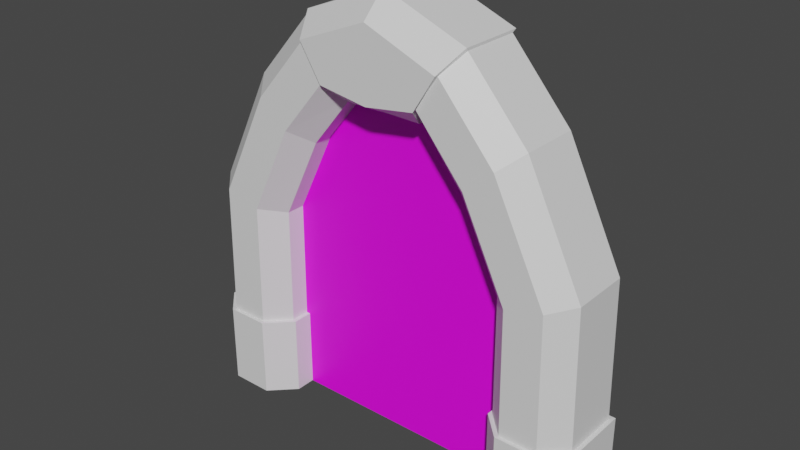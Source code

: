 # Source: doorway.blend  (saved by Blender 3.3.6; exported with 4.5.12 LTS)
import bpy
from mathutils import Matrix  # noqa: F401  (used for matrix-valued properties, if any)

bpy.ops.wm.read_factory_settings(use_empty=True)
scene = bpy.context.scene
scene.name = 'Scene'

# ---- collections
col_collection = bpy.data.collections.new('Collection'); scene.collection.children.link(col_collection)

# ---- images (referenced by path relative to the original .blend; pixels are not part of the script)
import os
ASSET_DIR = os.environ.get("B2B_ASSET_DIR", "")  # directory of the original .blend (textures are referenced by path, not embedded)
HERE = os.path.dirname(os.path.abspath(__file__))  # packed textures are extracted next to this script under _unpacked/

def load_image(name, relpath, width, height, colorspace="sRGB"):
    """Load a texture the original file referenced (path relative to the .blend, or extracted next to this script)."""
    p = next((c for c in (os.path.join(HERE, relpath), os.path.join(ASSET_DIR, relpath)) if relpath and os.path.exists(c)), "")
    if p:
        img = bpy.data.images.load(p, check_existing=True)
        img.name = name
    else:  # same state as the original file: an image datablock whose file is absent (Cycles renders it pink)
        img = bpy.data.images.new(name, width, height)
        img.source = "FILE"
        img.filepath = "//" + (relpath or name)
    img.colorspace_settings.name = colorspace
    return img
img_big_door_png = load_image('big_door.png', 'big_door.png', 1024, 1024, 'sRGB')

# ---- materials (node trees are filled in below, after node groups)
mat_frame = bpy.data.materials.new('frame')
mat_frame.alpha_threshold = 0.0
mat_frame.use_transparent_shadow = False
mat_frame.roughness = 0.5
mat_frame.line_color = (0.0, 0.0, 0.0, 1.0)
mat_door = bpy.data.materials.new('door')
mat_door.use_transparent_shadow = False

# ---- material node trees
mat_frame.use_nodes = True; mat_frame.node_tree.nodes.clear()
_N = mat_frame.node_tree.nodes; _L = mat_frame.node_tree.links
n0 = _N.new('ShaderNodeOutputMaterial'); n0.name = 'Material Output'; n0.location = (300, 300)
n1 = _N.new('ShaderNodeBsdfPrincipled'); n1.name = 'Principled BSDF'; n1.location = (10, 300)
n1.distribution = 'GGX'
n1.subsurface_method = 'RANDOM_WALK_SKIN'
n1.inputs[3].default_value = 1.45
n1.inputs[27].default_value = (0.0, 0.0, 0.0, 1.0)
n1.inputs[28].default_value = 1.0
_L.new(n1.outputs[0], n0.inputs[0])
n0.is_active_output = True
mat_door.use_nodes = True; mat_door.node_tree.nodes.clear()
_N = mat_door.node_tree.nodes; _L = mat_door.node_tree.links
n0 = _N.new('ShaderNodeBsdfPrincipled'); n0.name = 'Principled BSDF'; n0.location = (10, 300)
n0.distribution = 'GGX'
n0.subsurface_method = 'RANDOM_WALK_SKIN'
n0.inputs[3].default_value = 1.45
n0.inputs[27].default_value = (0.0, 0.0, 0.0, 1.0)
n0.inputs[28].default_value = 1.0
n1 = _N.new('ShaderNodeOutputMaterial'); n1.name = 'Material Output'; n1.location = (300, 300)
n2 = _N.new('ShaderNodeTexImage'); n2.name = 'Image Texture'; n2.location = (-280, 280)
n2.image = img_big_door_png
_L.new(n0.outputs[0], n1.inputs[0])
_L.new(n2.outputs[0], n0.inputs[0])
n1.is_active_output = True

# ---- world
world_world = bpy.data.worlds.new('World'); scene.world = world_world
world_world.use_nodes = True; world_world.node_tree.nodes.clear()
_N = world_world.node_tree.nodes; _L = world_world.node_tree.links
n0 = _N.new('ShaderNodeOutputWorld'); n0.name = 'World Output'; n0.location = (300, 300)
n1 = _N.new('ShaderNodeBackground'); n1.name = 'Background'; n1.location = (10, 300)
n1.inputs[0].default_value = (0.05088, 0.05088, 0.05088, 1.0)
_L.new(n1.outputs[0], n0.inputs[0])
n0.is_active_output = True
world_world.color = (0.05088, 0.05088, 0.05088)
world_world.use_sun_shadow = False
world_world.sun_shadow_jitter_overblur = 0.0

# ---- meshes
me_cube_001 = bpy.data.meshes.new('Cube.001')
me_cube_001.from_pydata([(-0.25, 0.25, -0.25), (-0.25, 0.25, 0.25), (0.25, 0.25, -0.25), (0.25, 0.25, 0.25), (-0.1184, -0.25, -0.25), (-0.25, -0.1184, -0.25), (-0.25, -0.1184, 0.25), (-0.1184, -0.25, 0.25), (0.25, -0.1184, -0.25), (0.1184, -0.25, -0.25), (0.1184, -0.25, 0.25), (0.25, -0.1184, 0.25), (-0.2303, 0.25, 1.111), (0.2549, 0.25, 0.9895), (-0.1026, -0.25, 1.079), (-0.2303, -0.1184, 1.111), (0.2549, -0.1184, 0.9895), (0.1272, -0.25, 1.021), (0.1164, 0.25, 1.818), (0.4978, 0.25, 1.494), (0.2168, -0.25, 1.733), (0.1164, -0.1184, 1.818), (0.4978, -0.1184, 1.494), (0.3974, -0.25, 1.58), (0.484, 0.25, 2.238), (0.7674, 0.25, 1.826), (0.5586, -0.25, 2.13), (0.484, -0.1184, 2.238), (0.7674, -0.1184, 1.826), (0.6929, -0.25, 1.934), (1.0, 0.25, 2.423), (1.0, 0.25, 1.923), (1.0, -0.25, 2.291), (1.0, -0.1184, 2.423), (1.0, -0.1184, 1.923), (1.0, -0.25, 2.054), (2.25, 0.25, -0.25), (2.25, 0.25, 0.25), (1.75, 0.25, -0.25), (1.75, 0.25, 0.25), (2.118, -0.25, -0.25), (2.25, -0.1184, -0.25), (2.25, -0.1184, 0.25), (2.118, -0.25, 0.25), (1.75, -0.1184, -0.25), (1.882, -0.25, -0.25), (1.882, -0.25, 0.25), (1.75, -0.1184, 0.25), (2.23, 0.25, 1.111), (1.745, 0.25, 0.9895), (2.103, -0.25, 1.079), (2.23, -0.1184, 1.111), (1.745, -0.1184, 0.9895), (1.873, -0.25, 1.021), (1.884, 0.25, 1.818), (1.502, 0.25, 1.494), (1.783, -0.25, 1.733), (1.884, -0.1184, 1.818), (1.502, -0.1184, 1.494), (1.603, -0.25, 1.58), (1.516, 0.25, 2.238), (1.233, 0.25, 1.826), (1.441, -0.25, 2.13), (1.516, -0.1184, 2.238), (1.233, -0.1184, 1.826), (1.307, -0.25, 1.934), (-0.275, 0.2789, 0.25), (-0.275, 0.2789, -0.25), (0.275, 0.2789, -0.25), (0.275, 0.2789, 0.25), (-0.275, -0.1263, -0.25), (-0.1303, -0.2711, -0.25), (-0.1303, -0.2711, 0.25), (-0.275, -0.1263, 0.25), (0.275, -0.1263, 0.25), (0.1303, -0.2711, 0.25), (0.1303, -0.2711, -0.25), (0.275, -0.1263, -0.25), (2.275, 0.2789, 0.25), (2.275, 0.2789, -0.25), (1.725, 0.2789, -0.25), (1.725, 0.2789, 0.25), (2.275, -0.1263, -0.25), (2.13, -0.2711, -0.25), (2.13, -0.2711, 0.25), (2.275, -0.1263, 0.25), (1.725, -0.1263, 0.25), (1.87, -0.2711, 0.25), (1.87, -0.2711, -0.25), (1.725, -0.1263, -0.25), (0.484, 0.2789, 2.254), (0.7674, 0.2789, 1.801), (0.5586, -0.2711, 2.135), (0.484, -0.1263, 2.254), (0.7674, -0.1263, 1.801), (0.6929, -0.2711, 1.92), (1.0, 0.2789, 2.457), (1.0, 0.2789, 1.805), (1.0, -0.2711, 2.312), (1.0, -0.1263, 2.457), (1.0, -0.1263, 1.805), (1.0, -0.2711, 1.875), (1.516, 0.2789, 2.254), (1.233, 0.2789, 1.801), (1.441, -0.2711, 2.135), (1.516, -0.1263, 2.254), (1.233, -0.1263, 1.801), (1.307, -0.2711, 1.92)], [], [(9, 8, 77, 76), (8, 2, 68, 77), (11, 3, 13, 16), (7, 6, 73, 72), (10, 7, 72, 75), (1, 3, 69, 66), (0, 5, 70, 67), (0, 2, 8, 9, 4, 5), (14, 17, 23, 20), (6, 7, 14, 15), (1, 6, 15, 12), (3, 1, 12, 13), (7, 10, 17, 14), (10, 11, 16, 17), (22, 19, 25, 28), (17, 16, 22, 23), (13, 12, 18, 19), (16, 13, 19, 22), (12, 15, 21, 18), (15, 14, 20, 21), (64, 65, 107, 106), (18, 21, 27, 24), (21, 20, 26, 27), (20, 23, 29, 26), (23, 22, 28, 29), (19, 18, 24, 25), (31, 30, 33, 32, 35, 34), (25, 24, 90, 91), (24, 27, 93, 90), (61, 64, 106, 103), (62, 63, 105, 104), (29, 28, 94, 95), (44, 45, 88, 89), (38, 44, 89, 80), (47, 52, 49, 39), (42, 43, 84, 85), (43, 46, 87, 84), (39, 37, 78, 81), (41, 36, 79, 82), (36, 41, 40, 45, 44, 38), (50, 56, 59, 53), (42, 51, 50, 43), (37, 48, 51, 42), (39, 49, 48, 37), (43, 50, 53, 46), (46, 53, 52, 47), (58, 64, 61, 55), (53, 59, 58, 52), (49, 55, 54, 48), (52, 58, 55, 49), (48, 54, 57, 51), (51, 57, 56, 50), (65, 62, 104, 107), (54, 60, 63, 57), (57, 63, 62, 56), (56, 62, 65, 59), (59, 65, 64, 58), (55, 61, 60, 54), (28, 25, 91, 94), (60, 61, 103, 102), (27, 26, 92, 93), (63, 60, 102, 105), (26, 29, 95, 92), (76, 75, 72, 71), (67, 66, 69, 68), (70, 73, 66, 67), (68, 69, 74, 77), (71, 72, 73, 70), (75, 76, 77, 74), (3, 11, 74, 69), (4, 9, 76, 71), (5, 4, 71, 70), (2, 0, 67, 68), (11, 10, 75, 74), (6, 1, 66, 73), (88, 83, 84, 87), (79, 80, 81, 78), (82, 79, 78, 85), (80, 89, 86, 81), (83, 82, 85, 84), (87, 86, 89, 88), (47, 39, 81, 86), (45, 40, 83, 88), (40, 41, 82, 83), (36, 38, 80, 79), (46, 47, 86, 87), (37, 42, 85, 78), (92, 95, 101, 98), (95, 94, 100, 101), (91, 90, 96, 97), (94, 91, 97, 100), (90, 93, 99, 96), (93, 92, 98, 99), (104, 98, 101, 107), (107, 101, 100, 106), (103, 97, 96, 102), (106, 100, 97, 103), (102, 96, 99, 105), (105, 99, 98, 104)])
_uv = me_cube_001.uv_layers.new(name='UVMap')
_uv.uv.foreach_set('vector', [0.8993, 0.6376, 0.868, 0.6063, 0.8699, 0.6004, 0.9043, 0.6348, 0.868, 0.6063, 0.7804, 0.6063, 0.7736, 0.6004, 0.8699, 0.6004, 0.4329, 0.8732, 0.3452, 0.8732, 0.3451, 0.6973, 0.4329, 0.6973, 0.6497, 0.7754, 0.6184, 0.744, 0.6203, 0.7381, 0.6547, 0.7725, 0.6497, 0.8317, 0.6497, 0.7754, 0.6547, 0.7725, 0.6547, 0.8346, 0.5307, 0.744, 0.5307, 0.8631, 0.5238, 0.869, 0.5238, 0.7381, 0.7804, 0.7254, 0.868, 0.7254, 0.8699, 0.7313, 0.7736, 0.7313, 0.7804, 0.7254, 0.7804, 0.6063, 0.868, 0.6063, 0.8993, 0.6376, 0.8993, 0.694, 0.868, 0.7254, 0.3761, 0.1839, 0.4319, 0.1921, 0.4408, 0.3395, 0.3872, 0.3569, 0.8841, 0.00156, 0.9152, 0.0, 0.9142, 0.1968, 0.883, 0.2059, 0.7964, 0.001162, 0.8841, 0.00156, 0.883, 0.2059, 0.7953, 0.2055, 0.3451, 0.4671, 0.232, 0.5043, 0.1726, 0.3081, 0.2913, 0.2995, 0.4478, 0.0, 0.4999, 0.02147, 0.4319, 0.1921, 0.3761, 0.1839, 0.464, 0.8748, 0.4329, 0.8732, 0.4329, 0.6973, 0.464, 0.6912, 0.4333, 0.5744, 0.3456, 0.5743, 0.346, 0.4923, 0.4338, 0.4924, 0.4319, 0.1921, 0.4629, 0.1967, 0.4706, 0.3299, 0.4408, 0.3395, 0.2913, 0.2995, 0.1726, 0.3081, 0.1985, 0.1223, 0.3088, 0.1672, 0.4329, 0.6973, 0.3451, 0.6973, 0.3456, 0.5743, 0.4333, 0.5744, 0.7953, 0.2055, 0.883, 0.2059, 0.8815, 0.3696, 0.7938, 0.3692, 0.3451, 0.1793, 0.3761, 0.1839, 0.3872, 0.3569, 0.3573, 0.3665, 0.6911, 0.3643, 0.6598, 0.3911, 0.6547, 0.3877, 0.6892, 0.3583, 0.7938, 0.3692, 0.8815, 0.3696, 0.8803, 0.4647, 0.7926, 0.4643, 0.3573, 0.3665, 0.3872, 0.3569, 0.4264, 0.4752, 0.4002, 0.4923, 0.3872, 0.3569, 0.4408, 0.3395, 0.4737, 0.4444, 0.4264, 0.4752, 0.4408, 0.3395, 0.4706, 0.3299, 0.4999, 0.4273, 0.4737, 0.4444, 0.3088, 0.1672, 0.1985, 0.1223, 0.2504, 0.0, 0.3451, 0.07213, 0.7618, 0.9881, 0.6428, 0.9881, 0.6428, 0.9004, 0.6741, 0.8691, 0.7305, 0.869, 0.7618, 0.9004, 0.7926, 0.3627, 0.7926, 0.4643, 0.7857, 0.4681, 0.7857, 0.3567, 0.7926, 0.4643, 0.8803, 0.4647, 0.8822, 0.4685, 0.7857, 0.4681, 0.7788, 0.3639, 0.6911, 0.3643, 0.6892, 0.3583, 0.7857, 0.3579, 0.6598, 0.4391, 0.6911, 0.4656, 0.6892, 0.4694, 0.6547, 0.4403, 0.9116, 0.39, 0.8803, 0.3631, 0.8822, 0.3571, 0.9167, 0.3866, 0.868, 0.5944, 0.8993, 0.5631, 0.9043, 0.5659, 0.8699, 0.6004, 0.7804, 0.5944, 0.868, 0.5944, 0.8699, 0.6004, 0.7736, 0.6004, 0.7425, 0.4711, 0.7425, 0.647, 0.6547, 0.647, 0.6548, 0.4711, 0.2752, 0.8579, 0.3065, 0.8266, 0.3115, 0.8294, 0.2771, 0.8639, 0.3065, 0.8266, 0.3065, 0.7702, 0.3115, 0.7674, 0.3115, 0.8294, 0.1875, 0.7388, 0.1875, 0.8579, 0.1806, 0.8639, 0.1806, 0.7329, 0.868, 0.4753, 0.7804, 0.4753, 0.7736, 0.4694, 0.8699, 0.4694, 0.7804, 0.4753, 0.868, 0.4753, 0.8993, 0.5067, 0.8993, 0.5631, 0.868, 0.5944, 0.7804, 0.5944, 0.5309, 0.3084, 0.542, 0.1355, 0.5956, 0.1528, 0.5867, 0.3002, 0.6877, 0.001412, 0.6886, 0.2058, 0.6575, 0.1969, 0.6566, 0.0, 0.7754, 0.001047, 0.7764, 0.2055, 0.6886, 0.2058, 0.6877, 0.001412, 0.1726, 0.03714, 0.1187, 0.2048, 0.0, 0.1962, 0.05945, 0.0, 0.6026, 0.4923, 0.5309, 0.3084, 0.5867, 0.3002, 0.6547, 0.4709, 0.7736, 0.4694, 0.7736, 0.6529, 0.7425, 0.647, 0.7425, 0.4711, 0.7429, 0.7702, 0.7435, 0.8525, 0.6557, 0.8525, 0.6552, 0.7702, 0.5867, 0.3002, 0.5956, 0.1528, 0.6254, 0.1624, 0.6177, 0.2957, 0.1187, 0.2048, 0.1362, 0.3371, 0.0259, 0.3819, 0.0, 0.1962, 0.7425, 0.647, 0.7429, 0.7702, 0.6552, 0.7702, 0.6547, 0.647, 0.7764, 0.2055, 0.7777, 0.3696, 0.69, 0.37, 0.6886, 0.2058, 0.4999, 0.313, 0.5121, 0.1258, 0.542, 0.1355, 0.5309, 0.3084, 0.6598, 0.3911, 0.6598, 0.4391, 0.6547, 0.4403, 0.6547, 0.3877, 0.7777, 0.3696, 0.7788, 0.4652, 0.6911, 0.4656, 0.69, 0.37, 0.5121, 0.1258, 0.555, 0.0, 0.5812, 0.0171, 0.542, 0.1355, 0.542, 0.1355, 0.5812, 0.0171, 0.6285, 0.04789, 0.5956, 0.1528, 0.5956, 0.1528, 0.6285, 0.04789, 0.6547, 0.06499, 0.6254, 0.1624, 0.1362, 0.3371, 0.1726, 0.4321, 0.07785, 0.5043, 0.0259, 0.3819, 0.8803, 0.3631, 0.7926, 0.3627, 0.7857, 0.3567, 0.8822, 0.3571, 0.7788, 0.4652, 0.7788, 0.3639, 0.7857, 0.3579, 0.7857, 0.469, 0.8803, 0.4647, 0.9117, 0.4381, 0.9167, 0.4394, 0.8822, 0.4685, 0.6911, 0.4656, 0.7788, 0.4652, 0.7857, 0.469, 0.6892, 0.4694, 0.9117, 0.4381, 0.9116, 0.39, 0.9167, 0.3866, 0.9167, 0.4394, 0.6428, 0.9655, 0.5238, 0.9655, 0.5238, 0.9035, 0.6428, 0.9035, 0.2996, 0.9948, 0.1806, 0.9948, 0.1806, 0.8639, 0.2996, 0.8639, 0.0, 0.9981, 0.0, 0.8792, 0.0965, 0.8792, 0.0965, 0.9981, 0.8926, 0.9812, 0.8926, 0.8623, 0.9891, 0.8623, 0.9891, 0.9812, 0.6428, 0.9035, 0.5238, 0.9035, 0.5238, 0.869, 0.6428, 0.869, 0.5238, 0.9655, 0.6428, 0.9655, 0.6428, 1.0, 0.5238, 1.0, 0.5307, 0.8631, 0.6184, 0.8631, 0.6203, 0.869, 0.5238, 0.869, 0.8993, 0.694, 0.8993, 0.6376, 0.9043, 0.6348, 0.9043, 0.6969, 0.868, 0.7254, 0.8993, 0.694, 0.9043, 0.6969, 0.8699, 0.7313, 0.7804, 0.6063, 0.7804, 0.7254, 0.7736, 0.7313, 0.7736, 0.6004, 0.6184, 0.8631, 0.6497, 0.8317, 0.6547, 0.8346, 0.6203, 0.869, 0.6184, 0.744, 0.5307, 0.744, 0.5238, 0.7381, 0.6203, 0.7381, 0.8926, 0.7658, 0.8926, 0.8278, 0.7736, 0.8278, 0.7736, 0.7658, 0.8926, 0.8623, 0.8926, 0.9933, 0.7736, 0.9933, 0.7736, 0.8623, 0.8926, 0.7313, 0.9891, 0.7314, 0.9891, 0.8503, 0.8926, 0.8502, 0.4416, 0.9937, 0.3451, 0.9937, 0.3451, 0.8748, 0.4416, 0.8748, 0.8926, 0.8278, 0.8926, 0.8623, 0.7736, 0.8623, 0.7736, 0.8278, 0.7736, 0.7658, 0.7736, 0.7313, 0.8926, 0.7313, 0.8926, 0.7658, 0.2752, 0.7388, 0.1875, 0.7388, 0.1806, 0.7329, 0.2771, 0.7329, 0.8993, 0.5631, 0.8993, 0.5067, 0.9043, 0.5039, 0.9043, 0.5659, 0.8993, 0.5067, 0.868, 0.4753, 0.8699, 0.4694, 0.9043, 0.5039, 0.7804, 0.4753, 0.7804, 0.5944, 0.7736, 0.6004, 0.7736, 0.4694, 0.3065, 0.7702, 0.2752, 0.7388, 0.2771, 0.7329, 0.3115, 0.7674, 0.1875, 0.8579, 0.2752, 0.8579, 0.2771, 0.8639, 0.1806, 0.8639, 0.2786, 0.7268, 0.2194, 0.7158, 0.1826, 0.6516, 0.2795, 0.6135, 0.1324, 0.8792, 0.09632, 0.8614, 0.09638, 0.806, 0.1318, 0.806, 0.0, 0.6066, 0.07564, 0.5043, 0.1657, 0.6008, 0.0212, 0.6578, 0.09632, 0.8614, 0.0, 0.8614, 5.858e-05, 0.806, 0.09638, 0.806, 0.5582, 0.4923, 0.6547, 0.4923, 0.6547, 0.6152, 0.5582, 0.6152, 0.3115, 0.7329, 0.2786, 0.7268, 0.2795, 0.6135, 0.3115, 0.6008, 0.2016, 0.5312, 0.2795, 0.6135, 0.1826, 0.6516, 0.1657, 0.5797, 0.1324, 0.7329, 0.1318, 0.806, 0.09638, 0.806, 0.09632, 0.7507, 0.0406, 0.7097, 0.0212, 0.6578, 0.1657, 0.6008, 0.1657, 0.7329, 0.09632, 0.7507, 0.09638, 0.806, 5.858e-05, 0.806, 0.0, 0.7507, 0.5582, 0.7381, 0.5582, 0.6152, 0.6547, 0.6152, 0.6547, 0.7381, 0.2215, 0.5043, 0.3115, 0.6008, 0.2795, 0.6135, 0.2016, 0.5312])
me_cube_001.materials.append(mat_frame)
me_cube_001.update()
me_plane_004 = bpy.data.meshes.new('Plane.004')
me_plane_004.from_pydata([(-1.0, -5.96e-08, 0.0), (1.0, -5.96e-08, 0.0), (-0.5936, 5.96e-08, 2.145), (0.5936, 5.96e-08, 2.145), (-1.0, 0.0, 1.0), (1.0, 0.0, 1.0)], [], [(4, 5, 3, 2), (0, 1, 5, 4)])
_uv = me_plane_004.uv_layers.new(name='UVMap')
_uv.uv.foreach_set('vector', [0.09487, 0.4349, 0.8856, 0.4349, 0.7249, 0.9114, 0.2555, 0.9114, 0.09487, -0.0002906, 0.8856, -0.0002906, 0.8856, 0.4349, 0.09487, 0.4349])
me_plane_004.materials.append(mat_door)
me_plane_004.update()

# ---- objects
ob_cube = bpy.data.objects.new('Cube', me_cube_001)
ob_plane = bpy.data.objects.new('Plane', me_plane_004)

# ---- transforms, parenting, visibility, modifiers, constraints
ob_cube.location = (-1.0, 0.0, 0.25)
ob_plane.location = (0.0, 0.0, 0.0)

# ---- collection membership
col_collection.objects.link(ob_cube)
col_collection.objects.link(ob_plane)

# ---- scene / render settings (as saved in the file)
scene.frame_start = 1; scene.frame_end = 250; scene.frame_set(1)
scene.render.engine = 'BLENDER_EEVEE_NEXT'
scene.cycles.sampling_pattern = 'TABULATED_SOBOL'
scene.cycles.use_light_tree = False
scene.view_settings.view_transform = 'Filmic'
bpy.context.view_layer.update()

# ---- added for rendering (the .blend has no active camera and no usable light): camera, sun
cam_auto = bpy.data.cameras.new('AutoCamera')
cam_auto.lens = 50.0
cam_auto.sensor_width = 36.0
cam_auto.clip_end = 1000.0
ob_auto_camera = bpy.data.objects.new('AutoCamera', cam_auto)
scene.collection.objects.link(ob_auto_camera)
ob_auto_camera.location = (3.47835, -4.17008, 4.13625)
ob_auto_camera.rotation_euler = (1.09748, -7.21219e-08, 0.694738)
scene.camera = ob_auto_camera
light_auto_sun = bpy.data.lights.new('AutoSun', 'SUN')
light_auto_sun.energy = 3.0
light_auto_sun.angle = 0.0523599
ob_auto_sun = bpy.data.objects.new('AutoSun', light_auto_sun)
scene.collection.objects.link(ob_auto_sun)
ob_auto_sun.rotation_euler = (0.872665, 0.174533, 0.523599)
bpy.context.view_layer.update()
